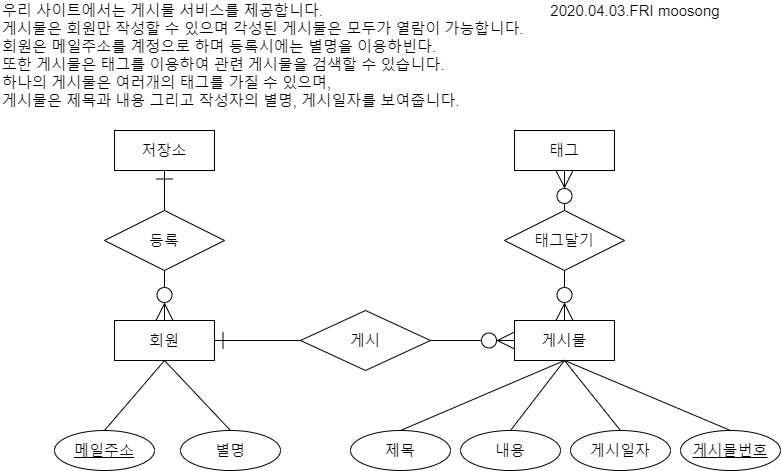

The diagram above was exported from draw.io. Its source (the exported page's mxGraphModel, read from the mxfile embedded in the PNG):
<mxGraphModel dx="782" dy="507" grid="1" gridSize="10" guides="1" tooltips="1" connect="1" arrows="1" fold="1" page="1" pageScale="1" pageWidth="827" pageHeight="1169" math="0" shadow="0">
  <root>
    <mxCell id="WIyWlLk6GJQsqaUBKTNV-0" />
    <mxCell id="WIyWlLk6GJQsqaUBKTNV-1" parent="WIyWlLk6GJQsqaUBKTNV-0" />
    <mxCell id="6TnEl7SVx58ZcbF-jJwP-2" value="메일주소" style="ellipse;whiteSpace=wrap;html=1;align=center;strokeWidth=1;fontSize=15;fontStyle=4" parent="WIyWlLk6GJQsqaUBKTNV-1" vertex="1">
      <mxGeometry x="64" y="440" width="100" height="40" as="geometry" />
    </mxCell>
    <mxCell id="6TnEl7SVx58ZcbF-jJwP-4" value="게시물" style="whiteSpace=wrap;html=1;align=center;strokeWidth=1;fontSize=15;" parent="WIyWlLk6GJQsqaUBKTNV-1" vertex="1">
      <mxGeometry x="524" y="330" width="100" height="40" as="geometry" />
    </mxCell>
    <mxCell id="6TnEl7SVx58ZcbF-jJwP-5" value="회원" style="whiteSpace=wrap;html=1;align=center;strokeWidth=1;fontSize=15;" parent="WIyWlLk6GJQsqaUBKTNV-1" vertex="1">
      <mxGeometry x="124" y="330" width="100" height="40" as="geometry" />
    </mxCell>
    <mxCell id="6TnEl7SVx58ZcbF-jJwP-6" value="제목" style="ellipse;whiteSpace=wrap;html=1;align=center;strokeWidth=1;fontSize=15;" parent="WIyWlLk6GJQsqaUBKTNV-1" vertex="1">
      <mxGeometry x="360" y="440" width="100" height="40" as="geometry" />
    </mxCell>
    <mxCell id="6TnEl7SVx58ZcbF-jJwP-8" value="게시일자" style="ellipse;whiteSpace=wrap;html=1;align=center;strokeWidth=1;fontSize=15;" parent="WIyWlLk6GJQsqaUBKTNV-1" vertex="1">
      <mxGeometry x="580" y="440" width="100" height="40" as="geometry" />
    </mxCell>
    <mxCell id="6TnEl7SVx58ZcbF-jJwP-9" value="내용" style="ellipse;whiteSpace=wrap;html=1;align=center;strokeWidth=1;fontSize=15;" parent="WIyWlLk6GJQsqaUBKTNV-1" vertex="1">
      <mxGeometry x="470" y="440" width="100" height="40" as="geometry" />
    </mxCell>
    <mxCell id="6TnEl7SVx58ZcbF-jJwP-12" value="게시" style="shape=rhombus;perimeter=rhombusPerimeter;whiteSpace=wrap;html=1;align=center;strokeWidth=1;fontSize=15;" parent="WIyWlLk6GJQsqaUBKTNV-1" vertex="1">
      <mxGeometry x="310" y="320" width="130" height="60" as="geometry" />
    </mxCell>
    <mxCell id="6TnEl7SVx58ZcbF-jJwP-13" value="저장소" style="whiteSpace=wrap;html=1;align=center;strokeWidth=1;fontSize=15;" parent="WIyWlLk6GJQsqaUBKTNV-1" vertex="1">
      <mxGeometry x="124" y="140" width="100" height="40" as="geometry" />
    </mxCell>
    <mxCell id="6TnEl7SVx58ZcbF-jJwP-14" value="등록" style="shape=rhombus;perimeter=rhombusPerimeter;whiteSpace=wrap;html=1;align=center;strokeWidth=1;fontSize=15;" parent="WIyWlLk6GJQsqaUBKTNV-1" vertex="1">
      <mxGeometry x="114" y="220" width="120" height="60" as="geometry" />
    </mxCell>
    <mxCell id="6TnEl7SVx58ZcbF-jJwP-15" value="별명" style="ellipse;whiteSpace=wrap;html=1;align=center;strokeWidth=1;fontSize=15;" parent="WIyWlLk6GJQsqaUBKTNV-1" vertex="1">
      <mxGeometry x="190" y="440" width="100" height="40" as="geometry" />
    </mxCell>
    <mxCell id="6TnEl7SVx58ZcbF-jJwP-16" value="" style="endArrow=none;html=1;rounded=0;entryX=0.5;entryY=1;entryDx=0;entryDy=0;exitX=0.5;exitY=0;exitDx=0;exitDy=0;strokeWidth=1;fontSize=15;" parent="WIyWlLk6GJQsqaUBKTNV-1" source="6TnEl7SVx58ZcbF-jJwP-2" target="6TnEl7SVx58ZcbF-jJwP-5" edge="1">
      <mxGeometry relative="1" as="geometry">
        <mxPoint x="94" y="439" as="sourcePoint" />
        <mxPoint x="254" y="439" as="targetPoint" />
      </mxGeometry>
    </mxCell>
    <mxCell id="6TnEl7SVx58ZcbF-jJwP-17" value="" style="endArrow=none;html=1;rounded=0;entryX=0.5;entryY=0;entryDx=0;entryDy=0;exitX=0.5;exitY=1;exitDx=0;exitDy=0;strokeWidth=1;fontSize=15;" parent="WIyWlLk6GJQsqaUBKTNV-1" source="6TnEl7SVx58ZcbF-jJwP-5" target="6TnEl7SVx58ZcbF-jJwP-15" edge="1">
      <mxGeometry relative="1" as="geometry">
        <mxPoint x="194" y="409.5" as="sourcePoint" />
        <mxPoint x="354" y="409.5" as="targetPoint" />
      </mxGeometry>
    </mxCell>
    <mxCell id="6TnEl7SVx58ZcbF-jJwP-19" value="" style="endArrow=none;html=1;rounded=0;entryX=0.5;entryY=0;entryDx=0;entryDy=0;exitX=0.5;exitY=1;exitDx=0;exitDy=0;strokeWidth=1;fontSize=15;" parent="WIyWlLk6GJQsqaUBKTNV-1" source="6TnEl7SVx58ZcbF-jJwP-4" target="6TnEl7SVx58ZcbF-jJwP-9" edge="1">
      <mxGeometry relative="1" as="geometry">
        <mxPoint x="324" y="380" as="sourcePoint" />
        <mxPoint x="484" y="380" as="targetPoint" />
      </mxGeometry>
    </mxCell>
    <mxCell id="6TnEl7SVx58ZcbF-jJwP-20" value="" style="endArrow=none;html=1;rounded=0;entryX=0.5;entryY=0;entryDx=0;entryDy=0;exitX=0.5;exitY=1;exitDx=0;exitDy=0;strokeWidth=1;fontSize=15;" parent="WIyWlLk6GJQsqaUBKTNV-1" source="6TnEl7SVx58ZcbF-jJwP-4" target="6TnEl7SVx58ZcbF-jJwP-8" edge="1">
      <mxGeometry relative="1" as="geometry">
        <mxPoint x="324" y="380" as="sourcePoint" />
        <mxPoint x="484" y="380" as="targetPoint" />
      </mxGeometry>
    </mxCell>
    <mxCell id="6TnEl7SVx58ZcbF-jJwP-21" value="" style="endArrow=none;html=1;rounded=0;exitX=0.5;exitY=0;exitDx=0;exitDy=0;entryX=0.5;entryY=1;entryDx=0;entryDy=0;strokeWidth=1;fontSize=15;" parent="WIyWlLk6GJQsqaUBKTNV-1" source="6TnEl7SVx58ZcbF-jJwP-6" target="6TnEl7SVx58ZcbF-jJwP-4" edge="1">
      <mxGeometry relative="1" as="geometry">
        <mxPoint x="324" y="380" as="sourcePoint" />
        <mxPoint x="634" y="370" as="targetPoint" />
      </mxGeometry>
    </mxCell>
    <mxCell id="6TnEl7SVx58ZcbF-jJwP-29" value="" style="endArrow=ERzeroToMany;html=1;rounded=0;entryX=0;entryY=0.5;entryDx=0;entryDy=0;exitX=1;exitY=0.5;exitDx=0;exitDy=0;startArrow=none;startFill=0;endFill=1;strokeWidth=1;fontSize=15;endSize=15;" parent="WIyWlLk6GJQsqaUBKTNV-1" source="6TnEl7SVx58ZcbF-jJwP-12" target="6TnEl7SVx58ZcbF-jJwP-4" edge="1">
      <mxGeometry relative="1" as="geometry">
        <mxPoint x="324" y="380" as="sourcePoint" />
        <mxPoint x="484" y="380" as="targetPoint" />
      </mxGeometry>
    </mxCell>
    <mxCell id="6TnEl7SVx58ZcbF-jJwP-30" value="" style="endArrow=none;html=1;rounded=0;exitX=0.5;exitY=0;exitDx=0;exitDy=0;entryX=0.5;entryY=1;entryDx=0;entryDy=0;strokeWidth=1;fontSize=15;endFill=0;startArrow=ERzeroToMany;startFill=1;startSize=15;" parent="WIyWlLk6GJQsqaUBKTNV-1" source="6TnEl7SVx58ZcbF-jJwP-5" target="6TnEl7SVx58ZcbF-jJwP-14" edge="1">
      <mxGeometry relative="1" as="geometry">
        <mxPoint x="324" y="380" as="sourcePoint" />
        <mxPoint x="484" y="380" as="targetPoint" />
      </mxGeometry>
    </mxCell>
    <mxCell id="6TnEl7SVx58ZcbF-jJwP-32" value="태그" style="whiteSpace=wrap;html=1;align=center;strokeWidth=1;fontSize=15;" parent="WIyWlLk6GJQsqaUBKTNV-1" vertex="1">
      <mxGeometry x="524" y="140" width="100" height="40" as="geometry" />
    </mxCell>
    <mxCell id="6TnEl7SVx58ZcbF-jJwP-33" value="태그달기" style="shape=rhombus;perimeter=rhombusPerimeter;whiteSpace=wrap;html=1;align=center;strokeWidth=1;fontSize=15;" parent="WIyWlLk6GJQsqaUBKTNV-1" vertex="1">
      <mxGeometry x="514" y="220" width="120" height="60" as="geometry" />
    </mxCell>
    <mxCell id="6TnEl7SVx58ZcbF-jJwP-34" value="" style="endArrow=ERzeroToMany;html=1;rounded=0;entryX=0.5;entryY=0;entryDx=0;entryDy=0;exitX=0.5;exitY=1;exitDx=0;exitDy=0;strokeWidth=1;fontSize=15;endFill=1;endSize=15;" parent="WIyWlLk6GJQsqaUBKTNV-1" source="6TnEl7SVx58ZcbF-jJwP-33" target="6TnEl7SVx58ZcbF-jJwP-4" edge="1">
      <mxGeometry relative="1" as="geometry">
        <mxPoint x="324" y="380" as="sourcePoint" />
        <mxPoint x="484" y="380" as="targetPoint" />
      </mxGeometry>
    </mxCell>
    <mxCell id="6TnEl7SVx58ZcbF-jJwP-35" value="" style="endArrow=none;html=1;rounded=0;entryX=0.5;entryY=0;entryDx=0;entryDy=0;exitX=0.5;exitY=1;exitDx=0;exitDy=0;strokeWidth=1;fontSize=15;endFill=0;startArrow=ERzeroToMany;startFill=1;startSize=15;" parent="WIyWlLk6GJQsqaUBKTNV-1" source="6TnEl7SVx58ZcbF-jJwP-32" target="6TnEl7SVx58ZcbF-jJwP-33" edge="1">
      <mxGeometry relative="1" as="geometry">
        <mxPoint x="324" y="380" as="sourcePoint" />
        <mxPoint x="484" y="380" as="targetPoint" />
      </mxGeometry>
    </mxCell>
    <mxCell id="6TnEl7SVx58ZcbF-jJwP-38" value="" style="endArrow=ERone;html=1;rounded=0;strokeWidth=1;fontSize=15;exitX=0.5;exitY=0;exitDx=0;exitDy=0;endFill=0;endSize=15;" parent="WIyWlLk6GJQsqaUBKTNV-1" source="6TnEl7SVx58ZcbF-jJwP-14" target="6TnEl7SVx58ZcbF-jJwP-13" edge="1">
      <mxGeometry relative="1" as="geometry">
        <mxPoint x="260" y="260" as="sourcePoint" />
        <mxPoint x="420" y="260" as="targetPoint" />
      </mxGeometry>
    </mxCell>
    <mxCell id="6TnEl7SVx58ZcbF-jJwP-40" value="" style="endArrow=ERone;html=1;rounded=0;exitX=0;exitY=0.5;exitDx=0;exitDy=0;entryX=1;entryY=0.5;entryDx=0;entryDy=0;startArrow=none;startFill=0;endFill=0;strokeWidth=1;fontSize=15;startSize=15;endSize=15;" parent="WIyWlLk6GJQsqaUBKTNV-1" source="6TnEl7SVx58ZcbF-jJwP-12" target="6TnEl7SVx58ZcbF-jJwP-5" edge="1">
      <mxGeometry relative="1" as="geometry">
        <mxPoint x="324" y="350" as="sourcePoint" />
        <mxPoint x="234" y="360" as="targetPoint" />
      </mxGeometry>
    </mxCell>
    <mxCell id="6TnEl7SVx58ZcbF-jJwP-41" value="게시물번호" style="ellipse;whiteSpace=wrap;html=1;align=center;strokeWidth=1;fontSize=15;fontStyle=4" parent="WIyWlLk6GJQsqaUBKTNV-1" vertex="1">
      <mxGeometry x="690" y="440" width="100" height="40" as="geometry" />
    </mxCell>
    <mxCell id="6TnEl7SVx58ZcbF-jJwP-42" value="" style="endArrow=none;html=1;rounded=0;strokeWidth=1;fontSize=15;entryX=0.5;entryY=0;entryDx=0;entryDy=0;exitX=0.5;exitY=1;exitDx=0;exitDy=0;" parent="WIyWlLk6GJQsqaUBKTNV-1" source="6TnEl7SVx58ZcbF-jJwP-4" target="6TnEl7SVx58ZcbF-jJwP-41" edge="1">
      <mxGeometry relative="1" as="geometry">
        <mxPoint x="660" y="350" as="sourcePoint" />
        <mxPoint x="510" y="330" as="targetPoint" />
      </mxGeometry>
    </mxCell>
    <mxCell id="6TnEl7SVx58ZcbF-jJwP-44" value="&lt;div&gt;우리 사이트에서는 게시물 서비스를 제공합니다.&lt;/div&gt;&lt;div&gt;게시물은 회원만 작성할 수 있으며 각성된 게시물은 모두가 열람이 가능합니다.&lt;/div&gt;&lt;div&gt;회원은 메일주소를 계정으로 하며 등록시에는 별명을 이용하빈다.&lt;/div&gt;&lt;div&gt;또한 게시물은 태그를 이용하여 관련 게시물을 검색할 수 있습니다.&lt;/div&gt;&lt;div&gt;하나의 게시물은 여러개의 태그를 가질 수 있으며,&amp;nbsp;&lt;/div&gt;&lt;div&gt;게시물은 제목과 내용 그리고 작성자의 별명, 게시일자를 보여줍니다.&lt;/div&gt;" style="text;html=1;strokeColor=none;fillColor=none;align=left;verticalAlign=middle;whiteSpace=wrap;rounded=0;fontSize=15;" parent="WIyWlLk6GJQsqaUBKTNV-1" vertex="1">
      <mxGeometry x="10" y="10" width="530" height="110" as="geometry" />
    </mxCell>
    <mxCell id="6TnEl7SVx58ZcbF-jJwP-45" value="2020.04.03.FRI moosong" style="text;html=1;strokeColor=none;fillColor=none;align=center;verticalAlign=middle;whiteSpace=wrap;rounded=0;fontSize=15;" parent="WIyWlLk6GJQsqaUBKTNV-1" vertex="1">
      <mxGeometry x="550" y="10" width="190" height="20" as="geometry" />
    </mxCell>
  </root>
</mxGraphModel>